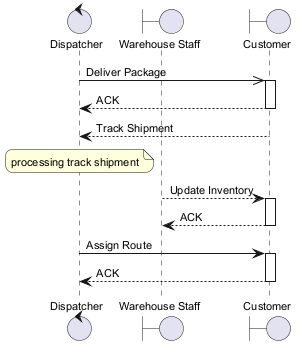

The diagram above was rendered by PlantUML. Its source (embedded in the PNG):
@startuml
skinparam backgroundColor #FFFFFF
skinparam roundCorner 15
skinparam defaultFontSize 11
control "Dispatcher" as D
boundary "Warehouse Staff" as WS
boundary "Customer" as C
D ->> C : Deliver Package
activate C
C --> D : ACK
deactivate C
C --> D : Track Shipment
note over D : processing track shipment
WS --> C : Update Inventory
activate C
C --> WS : ACK
deactivate C
D -> C : Assign Route
activate C
C --> D : ACK
deactivate C
@enduml